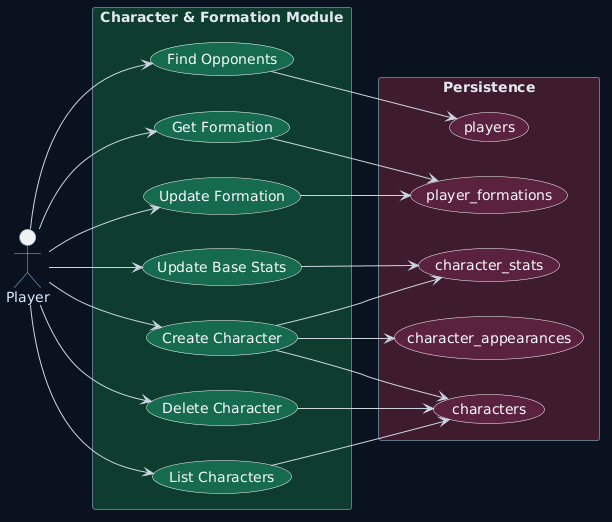

The diagram above was rendered by PlantUML. Its source (embedded in the PNG):
@startuml
left to right direction

skinparam backgroundColor #0b1220
skinparam shadowing false
skinparam defaultFontName DejaVu Sans
skinparam defaultFontColor #e5e7eb
skinparam ArrowColor #cbd5e1
skinparam packageStyle rectangle
skinparam rectangle {
  BorderColor #64748b
  FontColor #e2e8f0
}
skinparam actor {
  BorderColor #93c5fd
  FontColor #dbeafe
}
skinparam usecase {
  BorderColor #f8fafc
  FontColor #f8fafc
  BackgroundColor #1f2937
}

actor Player as player
rectangle "Character & Formation Module" #0f3d2e {
  usecase "Create Character" as UC_CreateChar #166b4f
  usecase "List Characters" as UC_ListChar #166b4f
  usecase "Delete Character" as UC_DeleteChar #166b4f
  usecase "Update Base Stats" as UC_UpdateStats #166b4f
  usecase "Get Formation" as UC_GetFormation #166b4f
  usecase "Update Formation" as UC_UpdateFormation #166b4f
  usecase "Find Opponents" as UC_FindOpp #166b4f
}
rectangle "Persistence" #3f1d2e {
  usecase "characters" as DB_CH #5b233f
  usecase "character_appearances" as DB_CA #5b233f
  usecase "character_stats" as DB_CS #5b233f
  usecase "player_formations" as DB_PF #5b233f
  usecase "players" as DB_P #5b233f
}
player --> UC_CreateChar
player --> UC_ListChar
player --> UC_DeleteChar
player --> UC_UpdateStats
player --> UC_GetFormation
player --> UC_UpdateFormation
player --> UC_FindOpp
UC_CreateChar --> DB_CH
UC_CreateChar --> DB_CA
UC_CreateChar --> DB_CS
UC_ListChar --> DB_CH
UC_DeleteChar --> DB_CH
UC_UpdateStats --> DB_CS
UC_GetFormation --> DB_PF
UC_UpdateFormation --> DB_PF
UC_FindOpp --> DB_P
@enduml